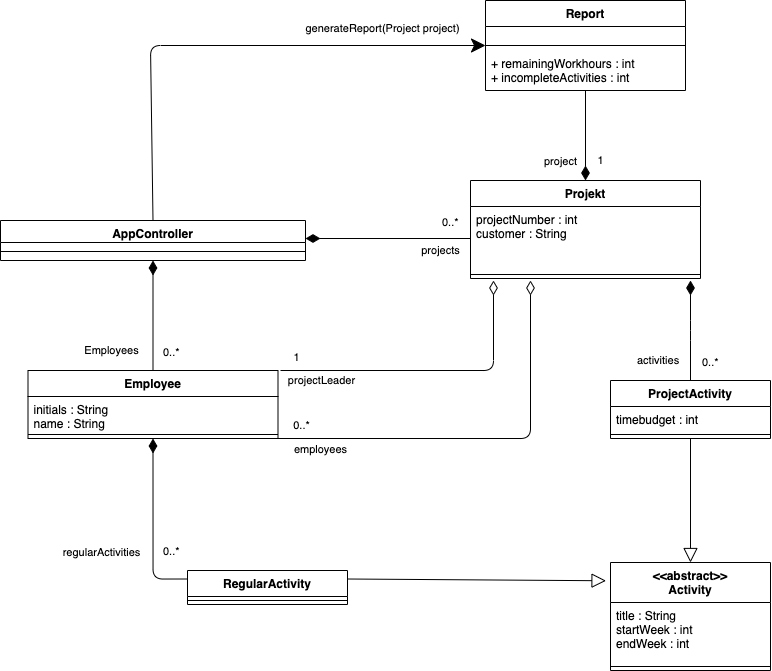

The diagram above was exported from draw.io. Its source (the exported page's mxGraphModel, read from the mxfile embedded in the PNG):
<mxGraphModel dx="1328" dy="833" grid="1" gridSize="10" guides="1" tooltips="1" connect="1" arrows="1" fold="1" page="1" pageScale="1" pageWidth="850" pageHeight="1100" math="0" shadow="0">
  <root>
    <mxCell id="0" />
    <mxCell id="1" parent="0" />
    <mxCell id="2" value="AppController" style="swimlane;fontStyle=1;align=center;verticalAlign=top;childLayout=stackLayout;horizontal=1;startSize=22;horizontalStack=0;resizeParent=1;resizeParentMax=0;resizeLast=0;collapsible=1;marginBottom=0;" parent="1" vertex="1">
      <mxGeometry x="330" y="420" width="305" height="40" as="geometry" />
    </mxCell>
    <mxCell id="4" value="" style="line;strokeWidth=1;fillColor=none;align=left;verticalAlign=middle;spacingTop=-1;spacingLeft=3;spacingRight=3;rotatable=0;labelPosition=right;points=[];portConstraint=eastwest;strokeColor=inherit;" parent="2" vertex="1">
      <mxGeometry y="22" width="305" height="18" as="geometry" />
    </mxCell>
    <mxCell id="6" value="Report" style="swimlane;fontStyle=1;align=center;verticalAlign=top;childLayout=stackLayout;horizontal=1;startSize=26;horizontalStack=0;resizeParent=1;resizeParentMax=0;resizeLast=0;collapsible=1;marginBottom=0;" parent="1" vertex="1">
      <mxGeometry x="815" y="200" width="200" height="90" as="geometry" />
    </mxCell>
    <mxCell id="74" value="&#10;" style="text;strokeColor=none;fillColor=none;align=left;verticalAlign=top;spacingLeft=4;spacingRight=4;overflow=hidden;rotatable=0;points=[[0,0.5],[1,0.5]];portConstraint=eastwest;" vertex="1" parent="6">
      <mxGeometry y="26" width="200" height="14" as="geometry" />
    </mxCell>
    <mxCell id="8" value="" style="line;strokeWidth=1;fillColor=none;align=left;verticalAlign=middle;spacingTop=-1;spacingLeft=3;spacingRight=3;rotatable=0;labelPosition=right;points=[];portConstraint=eastwest;strokeColor=inherit;" parent="6" vertex="1">
      <mxGeometry y="40" width="200" height="10" as="geometry" />
    </mxCell>
    <mxCell id="75" value="+ remainingWorkhours : int&#10;+ incompleteActivities : int" style="text;strokeColor=none;fillColor=none;align=left;verticalAlign=top;spacingLeft=4;spacingRight=4;overflow=hidden;rotatable=0;points=[[0,0.5],[1,0.5]];portConstraint=eastwest;" vertex="1" parent="6">
      <mxGeometry y="50" width="200" height="40" as="geometry" />
    </mxCell>
    <mxCell id="14" value="Projekt" style="swimlane;fontStyle=1;align=center;verticalAlign=top;childLayout=stackLayout;horizontal=1;startSize=26;horizontalStack=0;resizeParent=1;resizeParentMax=0;resizeLast=0;collapsible=1;marginBottom=0;" parent="1" vertex="1">
      <mxGeometry x="800" y="380" width="230" height="98" as="geometry" />
    </mxCell>
    <mxCell id="15" value="projectNumber : int&#10;customer : String&#10;" style="text;strokeColor=none;fillColor=none;align=left;verticalAlign=top;spacingLeft=4;spacingRight=4;overflow=hidden;rotatable=0;points=[[0,0.5],[1,0.5]];portConstraint=eastwest;" parent="14" vertex="1">
      <mxGeometry y="26" width="230" height="64" as="geometry" />
    </mxCell>
    <mxCell id="16" value="" style="line;strokeWidth=1;fillColor=none;align=left;verticalAlign=middle;spacingTop=-1;spacingLeft=3;spacingRight=3;rotatable=0;labelPosition=right;points=[];portConstraint=eastwest;strokeColor=inherit;" parent="14" vertex="1">
      <mxGeometry y="90" width="230" height="8" as="geometry" />
    </mxCell>
    <mxCell id="18" value="&lt;&lt;abstract&gt;&gt;&#10;Activity" style="swimlane;fontStyle=1;align=center;verticalAlign=top;childLayout=stackLayout;horizontal=1;startSize=40;horizontalStack=0;resizeParent=1;resizeParentMax=0;resizeLast=0;collapsible=1;marginBottom=0;" parent="1" vertex="1">
      <mxGeometry x="940" y="762" width="160" height="108" as="geometry" />
    </mxCell>
    <mxCell id="19" value="title : String&#10;startWeek : int&#10;endWeek : int" style="text;strokeColor=none;fillColor=none;align=left;verticalAlign=top;spacingLeft=4;spacingRight=4;overflow=hidden;rotatable=0;points=[[0,0.5],[1,0.5]];portConstraint=eastwest;" parent="18" vertex="1">
      <mxGeometry y="40" width="160" height="60" as="geometry" />
    </mxCell>
    <mxCell id="20" value="" style="line;strokeWidth=1;fillColor=none;align=left;verticalAlign=middle;spacingTop=-1;spacingLeft=3;spacingRight=3;rotatable=0;labelPosition=right;points=[];portConstraint=eastwest;strokeColor=inherit;" parent="18" vertex="1">
      <mxGeometry y="100" width="160" height="8" as="geometry" />
    </mxCell>
    <mxCell id="22" value="RegularActivity" style="swimlane;fontStyle=1;align=center;verticalAlign=top;childLayout=stackLayout;horizontal=1;startSize=26;horizontalStack=0;resizeParent=1;resizeParentMax=0;resizeLast=0;collapsible=1;marginBottom=0;" parent="1" vertex="1">
      <mxGeometry x="517" y="770" width="160" height="34" as="geometry" />
    </mxCell>
    <mxCell id="24" value="" style="line;strokeWidth=1;fillColor=none;align=left;verticalAlign=middle;spacingTop=-1;spacingLeft=3;spacingRight=3;rotatable=0;labelPosition=right;points=[];portConstraint=eastwest;strokeColor=inherit;" parent="22" vertex="1">
      <mxGeometry y="26" width="160" height="8" as="geometry" />
    </mxCell>
    <mxCell id="26" value="ProjectActivity" style="swimlane;fontStyle=1;align=center;verticalAlign=top;childLayout=stackLayout;horizontal=1;startSize=26;horizontalStack=0;resizeParent=1;resizeParentMax=0;resizeLast=0;collapsible=1;marginBottom=0;" parent="1" vertex="1">
      <mxGeometry x="940" y="580" width="160" height="58" as="geometry" />
    </mxCell>
    <mxCell id="27" value="timebudget : int" style="text;strokeColor=none;fillColor=none;align=left;verticalAlign=top;spacingLeft=4;spacingRight=4;overflow=hidden;rotatable=0;points=[[0,0.5],[1,0.5]];portConstraint=eastwest;" parent="26" vertex="1">
      <mxGeometry y="26" width="160" height="24" as="geometry" />
    </mxCell>
    <mxCell id="28" value="" style="line;strokeWidth=1;fillColor=none;align=left;verticalAlign=middle;spacingTop=-1;spacingLeft=3;spacingRight=3;rotatable=0;labelPosition=right;points=[];portConstraint=eastwest;strokeColor=inherit;" parent="26" vertex="1">
      <mxGeometry y="50" width="160" height="8" as="geometry" />
    </mxCell>
    <mxCell id="39" value="" style="endArrow=block;endSize=12;endFill=0;html=1;exitX=1;exitY=0.25;exitDx=0;exitDy=0;entryX=-0.028;entryY=0.169;entryDx=0;entryDy=0;entryPerimeter=0;" parent="1" source="22" target="18" edge="1">
      <mxGeometry width="160" relative="1" as="geometry">
        <mxPoint x="687" y="750" as="sourcePoint" />
        <mxPoint x="830" y="780" as="targetPoint" />
      </mxGeometry>
    </mxCell>
    <mxCell id="40" value="" style="endArrow=block;endSize=12;endFill=0;html=1;entryX=0.5;entryY=0;entryDx=0;entryDy=0;exitX=0.5;exitY=1;exitDx=0;exitDy=0;" parent="1" source="26" target="18" edge="1">
      <mxGeometry width="160" relative="1" as="geometry">
        <mxPoint x="875" y="630" as="sourcePoint" />
        <mxPoint x="1035" y="630" as="targetPoint" />
      </mxGeometry>
    </mxCell>
    <mxCell id="41" value="activities" style="endArrow=none;html=1;endSize=12;startArrow=diamondThin;startSize=12;startFill=1;edgeStyle=orthogonalEdgeStyle;align=left;verticalAlign=bottom;entryX=0.5;entryY=0;entryDx=0;entryDy=0;endFill=0;" parent="1" target="26" edge="1">
      <mxGeometry x="0.7826" y="-55" relative="1" as="geometry">
        <mxPoint x="1020" y="480" as="sourcePoint" />
        <mxPoint x="930" y="560" as="targetPoint" />
        <mxPoint as="offset" />
        <Array as="points">
          <mxPoint x="1020" y="530" />
          <mxPoint x="1020" y="530" />
        </Array>
      </mxGeometry>
    </mxCell>
    <mxCell id="42" value="Employee" style="swimlane;fontStyle=1;align=center;verticalAlign=top;childLayout=stackLayout;horizontal=1;startSize=26;horizontalStack=0;resizeParent=1;resizeParentMax=0;resizeLast=0;collapsible=1;marginBottom=0;" parent="1" vertex="1">
      <mxGeometry x="357.5" y="570" width="250" height="68" as="geometry">
        <mxRectangle x="210" y="300" width="100" height="30" as="alternateBounds" />
      </mxGeometry>
    </mxCell>
    <mxCell id="43" value="initials : String&#10;name : String&#10;" style="text;strokeColor=none;fillColor=none;align=left;verticalAlign=top;spacingLeft=4;spacingRight=4;overflow=hidden;rotatable=0;points=[[0,0.5],[1,0.5]];portConstraint=eastwest;" parent="42" vertex="1">
      <mxGeometry y="26" width="250" height="34" as="geometry" />
    </mxCell>
    <mxCell id="44" value="" style="line;strokeWidth=1;fillColor=none;align=left;verticalAlign=middle;spacingTop=-1;spacingLeft=3;spacingRight=3;rotatable=0;labelPosition=right;points=[];portConstraint=eastwest;strokeColor=inherit;" parent="42" vertex="1">
      <mxGeometry y="60" width="250" height="8" as="geometry" />
    </mxCell>
    <mxCell id="47" value="0..*" style="endArrow=none;html=1;endSize=12;startArrow=diamondThin;startSize=12;startFill=1;edgeStyle=orthogonalEdgeStyle;align=left;verticalAlign=bottom;exitX=0.5;exitY=1;exitDx=0;exitDy=0;entryX=0;entryY=0.25;entryDx=0;entryDy=0;endFill=0;" parent="1" source="42" target="22" edge="1">
      <mxGeometry x="0.3943" y="8" relative="1" as="geometry">
        <mxPoint x="437" y="730" as="sourcePoint" />
        <mxPoint x="597" y="730" as="targetPoint" />
        <mxPoint as="offset" />
      </mxGeometry>
    </mxCell>
    <mxCell id="59" value="regularActivities" style="edgeLabel;html=1;align=center;verticalAlign=middle;resizable=0;points=[];" vertex="1" connectable="0" parent="47">
      <mxGeometry x="-0.3421" y="1" relative="1" as="geometry">
        <mxPoint x="-53" y="56" as="offset" />
      </mxGeometry>
    </mxCell>
    <mxCell id="48" value="" style="endArrow=none;endFill=0;html=1;edgeStyle=orthogonalEdgeStyle;align=left;verticalAlign=top;entryX=0.5;entryY=0;entryDx=0;entryDy=0;exitX=0.5;exitY=1;exitDx=0;exitDy=0;startArrow=diamondThin;startFill=1;startSize=12;endSize=12;" parent="1" source="2" target="42" edge="1">
      <mxGeometry x="-1" relative="1" as="geometry">
        <mxPoint x="537" y="530" as="sourcePoint" />
        <mxPoint x="597" y="560" as="targetPoint" />
      </mxGeometry>
    </mxCell>
    <mxCell id="49" value="0..*" style="edgeLabel;resizable=0;html=1;align=left;verticalAlign=bottom;" parent="48" connectable="0" vertex="1">
      <mxGeometry x="-1" relative="1" as="geometry">
        <mxPoint x="8" y="100" as="offset" />
      </mxGeometry>
    </mxCell>
    <mxCell id="58" value="Employees" style="edgeLabel;html=1;align=center;verticalAlign=middle;resizable=0;points=[];" vertex="1" connectable="0" parent="48">
      <mxGeometry x="-0.2477" y="-1" relative="1" as="geometry">
        <mxPoint x="-41" y="48" as="offset" />
      </mxGeometry>
    </mxCell>
    <mxCell id="53" value="" style="endArrow=none;endFill=0;html=1;edgeStyle=orthogonalEdgeStyle;align=left;verticalAlign=top;exitX=1;exitY=0.5;exitDx=0;exitDy=0;entryX=0;entryY=0.5;entryDx=0;entryDy=0;startArrow=diamondThin;startFill=1;endSize=12;startSize=12;" parent="1" edge="1">
      <mxGeometry x="-1" relative="1" as="geometry">
        <mxPoint x="635" y="438" as="sourcePoint" />
        <mxPoint x="800" y="438" as="targetPoint" />
      </mxGeometry>
    </mxCell>
    <mxCell id="54" value="0..*" style="edgeLabel;resizable=0;html=1;align=left;verticalAlign=bottom;" parent="53" connectable="0" vertex="1">
      <mxGeometry x="-1" relative="1" as="geometry">
        <mxPoint x="135" y="-8" as="offset" />
      </mxGeometry>
    </mxCell>
    <mxCell id="56" value="projects" style="edgeLabel;html=1;align=center;verticalAlign=middle;resizable=0;points=[];" vertex="1" connectable="0" parent="53">
      <mxGeometry x="0.1712" y="-1" relative="1" as="geometry">
        <mxPoint x="38" y="11" as="offset" />
      </mxGeometry>
    </mxCell>
    <mxCell id="57" value="0..*" style="edgeLabel;resizable=0;html=1;align=left;verticalAlign=bottom;" connectable="0" vertex="1" parent="1">
      <mxGeometry x="1030" y="570" as="geometry" />
    </mxCell>
    <mxCell id="60" value="" style="endArrow=diamondThin;html=1;startSize=12;endSize=12;exitX=1;exitY=1;exitDx=0;exitDy=0;startArrow=none;startFill=0;endFill=0;" edge="1" parent="1" source="42">
      <mxGeometry width="50" height="50" relative="1" as="geometry">
        <mxPoint x="420" y="580" as="sourcePoint" />
        <mxPoint x="860" y="480" as="targetPoint" />
        <Array as="points">
          <mxPoint x="860" y="638" />
        </Array>
      </mxGeometry>
    </mxCell>
    <mxCell id="61" value="employees" style="edgeLabel;html=1;align=center;verticalAlign=middle;resizable=0;points=[];" vertex="1" connectable="0" parent="60">
      <mxGeometry x="-0.545" y="1" relative="1" as="geometry">
        <mxPoint x="-51" y="12" as="offset" />
      </mxGeometry>
    </mxCell>
    <mxCell id="62" value="0..*" style="edgeLabel;html=1;align=center;verticalAlign=middle;resizable=0;points=[];" vertex="1" connectable="0" parent="60">
      <mxGeometry x="-0.3924" relative="1" as="geometry">
        <mxPoint x="-102" y="-13" as="offset" />
      </mxGeometry>
    </mxCell>
    <mxCell id="63" value="" style="endArrow=diamondThin;html=1;startSize=12;endSize=12;startArrow=none;startFill=0;endFill=0;" edge="1" parent="1">
      <mxGeometry width="50" height="50" relative="1" as="geometry">
        <mxPoint x="610" y="570" as="sourcePoint" />
        <mxPoint x="823" y="480" as="targetPoint" />
        <Array as="points">
          <mxPoint x="823" y="570" />
        </Array>
      </mxGeometry>
    </mxCell>
    <mxCell id="64" value="projectLeader" style="edgeLabel;html=1;align=center;verticalAlign=middle;resizable=0;points=[];" vertex="1" connectable="0" parent="63">
      <mxGeometry x="-0.545" y="1" relative="1" as="geometry">
        <mxPoint x="-29" y="11" as="offset" />
      </mxGeometry>
    </mxCell>
    <mxCell id="65" value="1" style="edgeLabel;html=1;align=center;verticalAlign=middle;resizable=0;points=[];" vertex="1" connectable="0" parent="63">
      <mxGeometry x="-0.3924" relative="1" as="geometry">
        <mxPoint x="-77" y="-13" as="offset" />
      </mxGeometry>
    </mxCell>
    <mxCell id="66" value="" style="endArrow=classic;html=1;startSize=12;endSize=12;exitX=0.5;exitY=0;exitDx=0;exitDy=0;entryX=0;entryY=0.5;entryDx=0;entryDy=0;orthogonal=1;ignoreEdge=0;endFill=1;" edge="1" parent="1" source="2" target="6">
      <mxGeometry width="50" height="50" relative="1" as="geometry">
        <mxPoint x="530" y="320" as="sourcePoint" />
        <mxPoint x="580" y="270" as="targetPoint" />
        <Array as="points">
          <mxPoint x="480" y="245" />
        </Array>
      </mxGeometry>
    </mxCell>
    <mxCell id="70" value="generateReport(Project project)" style="edgeLabel;html=1;align=center;verticalAlign=middle;resizable=0;points=[];" vertex="1" connectable="0" parent="66">
      <mxGeometry x="0.6308" y="2" relative="1" as="geometry">
        <mxPoint x="-10" y="-15" as="offset" />
      </mxGeometry>
    </mxCell>
    <mxCell id="67" value="" style="endArrow=none;html=1;startSize=12;endSize=12;entryX=0.5;entryY=1;entryDx=0;entryDy=0;exitX=0.5;exitY=0;exitDx=0;exitDy=0;startArrow=diamondThin;startFill=1;" edge="1" parent="1" source="14" target="6">
      <mxGeometry width="50" height="50" relative="1" as="geometry">
        <mxPoint x="530" y="320" as="sourcePoint" />
        <mxPoint x="580" y="270" as="targetPoint" />
      </mxGeometry>
    </mxCell>
    <mxCell id="68" value="project" style="edgeLabel;html=1;align=center;verticalAlign=middle;resizable=0;points=[];" vertex="1" connectable="0" parent="67">
      <mxGeometry x="-0.2998" y="-1" relative="1" as="geometry">
        <mxPoint x="-26" y="12" as="offset" />
      </mxGeometry>
    </mxCell>
    <mxCell id="69" value="1" style="edgeLabel;html=1;align=center;verticalAlign=middle;resizable=0;points=[];" vertex="1" connectable="0" parent="67">
      <mxGeometry x="-0.195" y="2" relative="1" as="geometry">
        <mxPoint x="17" y="16" as="offset" />
      </mxGeometry>
    </mxCell>
  </root>
</mxGraphModel>